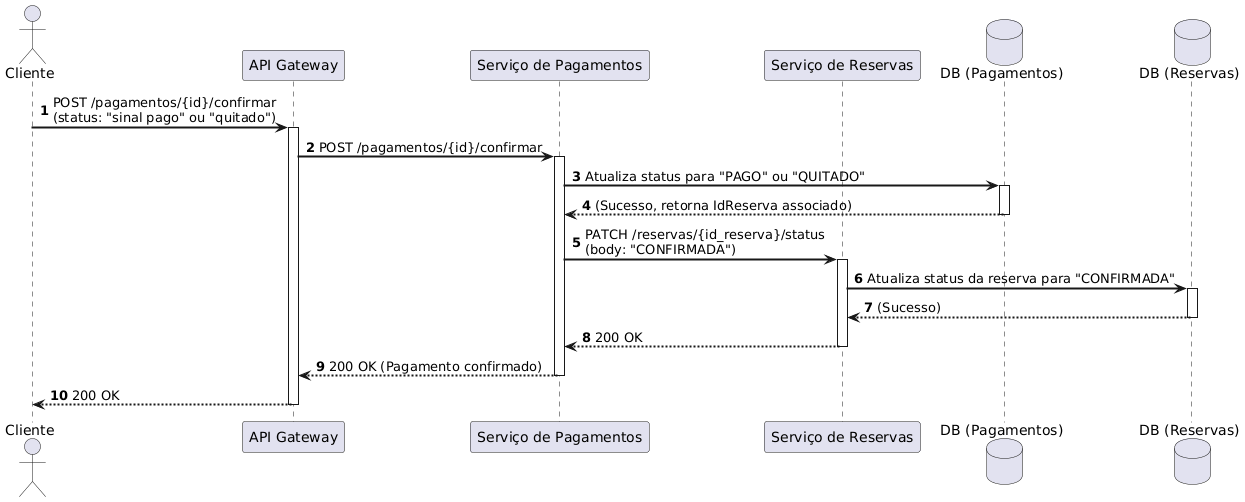

The diagram above was rendered by PlantUML. Its source (embedded in the PNG):
@startuml
' Diagrama 3: Processamento de Pagamento (e Confirmação da Reserva)
autonumber
skinparam sequenceArrowThickness 2
skinparam participantPadding 10
skinparam boxPadding 10

actor "Cliente" as Cliente
participant "API Gateway" as Gateway
participant "Serviço de Pagamentos" as SvcPagamentos
participant "Serviço de Reservas" as SvcReservas
database "DB (Pagamentos)" as DBPagamentos
database "DB (Reservas)" as DBReservas

Cliente -> Gateway : POST /pagamentos/{id}/confirmar\n(status: "sinal pago" ou "quitado")
activate Gateway
Gateway -> SvcPagamentos : POST /pagamentos/{id}/confirmar
activate SvcPagamentos

' 1. Atualizar Pagamento
SvcPagamentos -> DBPagamentos : Atualiza status para "PAGO" ou "QUITADO"
activate DBPagamentos
DBPagamentos --> SvcPagamentos : (Sucesso, retorna IdReserva associado)
deactivate DBPagamentos

' 2. Notificar Serviço de Reservas (Comunicação Síncrona via REST)
SvcPagamentos -> SvcReservas : PATCH /reservas/{id_reserva}/status\n(body: "CONFIRMADA")
activate SvcReservas

' 3. Atualizar Reserva
SvcReservas -> DBReservas : Atualiza status da reserva para "CONFIRMADA"
activate DBReservas
DBReservas --> SvcReservas : (Sucesso)
deactivate DBReservas

SvcReservas --> SvcPagamentos : 200 OK
deactivate SvcReservas
SvcPagamentos --> Gateway : 200 OK (Pagamento confirmado)
deactivate SvcPagamentos
Gateway --> Cliente : 200 OK
deactivate Gateway
@enduml